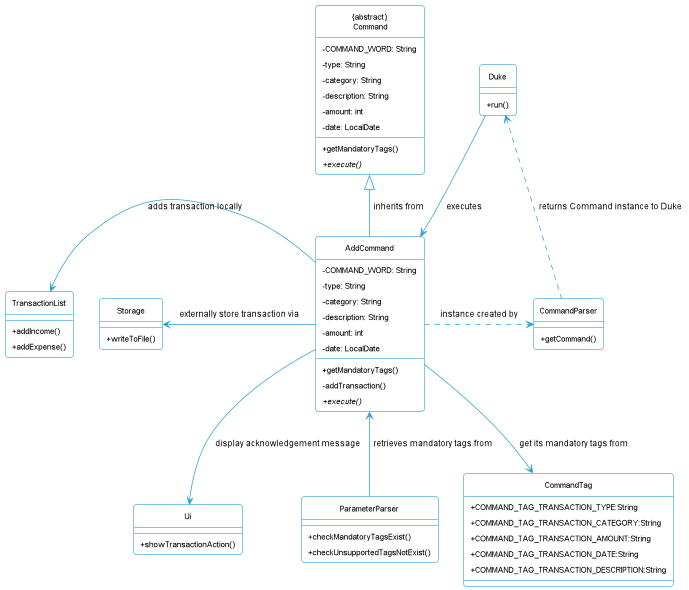

The diagram above was rendered by PlantUML. Its source (embedded in the PNG):
@startuml
!include Style.puml
hide circle
skinparam classAttributeIconSize 0

class AddCommand {
    - COMMAND_WORD: String
    - type: String
    - category: String
    - description: String
    - amount: int
    - date: LocalDate

    +getMandatoryTags()
    -addTransaction()
    +{abstract}execute()

}

class "{abstract}\n Command"{
    - COMMAND_WORD: String
    - type: String
    - category: String
    - description: String
    - amount: int
    - date: LocalDate

    +getMandatoryTags()
    +{abstract}execute()
}

class Ui{

+showTransactionAction()
}



class CommandParser{
+getCommand()
}

class ParameterParser{
+checkMandatoryTagsExist()
+checkUnsupportedTagsNotExist()
}

class Storage{
+writeToFile()
}

class TransactionList{
+addIncome()
+addExpense()
}

class Duke{
+run()
}

class CommandTag{
  +COMMAND_TAG_TRANSACTION_TYPE:String
  +COMMAND_TAG_TRANSACTION_CATEGORY:String
  +COMMAND_TAG_TRANSACTION_AMOUNT:String
  +COMMAND_TAG_TRANSACTION_DATE:String
  +COMMAND_TAG_TRANSACTION_DESCRIPTION:String
}

Duke <.. CommandParser: returns Command instance to Duke
AddCommand --> Ui : display acknowledgement message
AddCommand .right.> CommandParser: instance created by
AddCommand <-- ParameterParser: retrieves mandatory tags from
AddCommand -left-> Storage: externally store transaction via
AddCommand -left-> TransactionList: adds transaction locally
AddCommand --> CommandTag: get its mandatory tags from
AddCommand <-left- Duke: executes


AddCommand -up-|> "{abstract}\n Command" :inherits from
@enduml